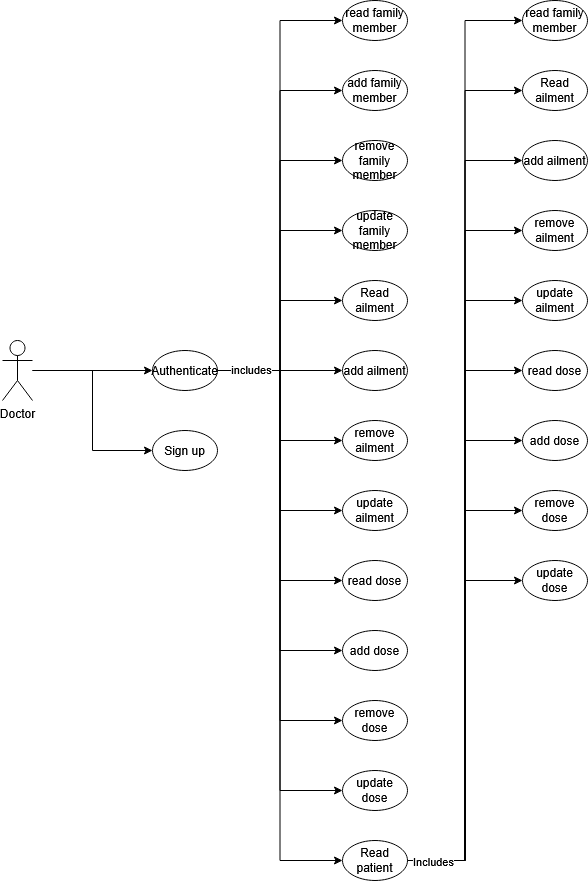

The diagram above was exported from draw.io. Its source (the exported page's mxGraphModel, read from the mxfile embedded in the PNG):
<mxGraphModel dx="1678" dy="882" grid="1" gridSize="10" guides="1" tooltips="1" connect="1" arrows="1" fold="1" page="1" pageScale="1" pageWidth="850" pageHeight="1100" math="0" shadow="0">
  <root>
    <mxCell id="0" />
    <mxCell id="1" parent="0" />
    <mxCell id="5ZKevYBNKdBM2nSNVLT0-109" edge="1" parent="1" source="5ZKevYBNKdBM2nSNVLT0-123" style="edgeStyle=orthogonalEdgeStyle;rounded=0;orthogonalLoop=1;jettySize=auto;html=1;entryX=0;entryY=0.5;entryDx=0;entryDy=0;" target="5ZKevYBNKdBM2nSNVLT0-129">
      <mxGeometry relative="1" as="geometry" />
    </mxCell>
    <mxCell id="5ZKevYBNKdBM2nSNVLT0-110" edge="1" parent="1" source="5ZKevYBNKdBM2nSNVLT0-123" style="edgeStyle=orthogonalEdgeStyle;rounded=0;orthogonalLoop=1;jettySize=auto;html=1;entryX=0;entryY=0.5;entryDx=0;entryDy=0;" target="5ZKevYBNKdBM2nSNVLT0-128">
      <mxGeometry relative="1" as="geometry" />
    </mxCell>
    <mxCell id="5ZKevYBNKdBM2nSNVLT0-111" edge="1" parent="1" source="5ZKevYBNKdBM2nSNVLT0-123" style="edgeStyle=orthogonalEdgeStyle;rounded=0;orthogonalLoop=1;jettySize=auto;html=1;entryX=0;entryY=0.5;entryDx=0;entryDy=0;" target="5ZKevYBNKdBM2nSNVLT0-133">
      <mxGeometry relative="1" as="geometry" />
    </mxCell>
    <mxCell id="5ZKevYBNKdBM2nSNVLT0-112" edge="1" parent="1" source="5ZKevYBNKdBM2nSNVLT0-123" style="edgeStyle=orthogonalEdgeStyle;rounded=0;orthogonalLoop=1;jettySize=auto;html=1;entryX=0;entryY=0.5;entryDx=0;entryDy=0;" target="5ZKevYBNKdBM2nSNVLT0-132">
      <mxGeometry relative="1" as="geometry" />
    </mxCell>
    <mxCell id="5ZKevYBNKdBM2nSNVLT0-113" edge="1" parent="1" source="5ZKevYBNKdBM2nSNVLT0-123" style="edgeStyle=orthogonalEdgeStyle;rounded=0;orthogonalLoop=1;jettySize=auto;html=1;entryX=0;entryY=0.5;entryDx=0;entryDy=0;" target="5ZKevYBNKdBM2nSNVLT0-136">
      <mxGeometry relative="1" as="geometry" />
    </mxCell>
    <mxCell id="5ZKevYBNKdBM2nSNVLT0-114" edge="1" parent="1" source="5ZKevYBNKdBM2nSNVLT0-123" style="edgeStyle=orthogonalEdgeStyle;rounded=0;orthogonalLoop=1;jettySize=auto;html=1;entryX=0;entryY=0.5;entryDx=0;entryDy=0;" target="5ZKevYBNKdBM2nSNVLT0-137">
      <mxGeometry relative="1" as="geometry" />
    </mxCell>
    <mxCell id="5ZKevYBNKdBM2nSNVLT0-115" edge="1" parent="1" source="5ZKevYBNKdBM2nSNVLT0-123" style="edgeStyle=orthogonalEdgeStyle;rounded=0;orthogonalLoop=1;jettySize=auto;html=1;entryX=0;entryY=0.5;entryDx=0;entryDy=0;" target="5ZKevYBNKdBM2nSNVLT0-130">
      <mxGeometry relative="1" as="geometry" />
    </mxCell>
    <mxCell id="5ZKevYBNKdBM2nSNVLT0-116" edge="1" parent="1" source="5ZKevYBNKdBM2nSNVLT0-123" style="edgeStyle=orthogonalEdgeStyle;rounded=0;orthogonalLoop=1;jettySize=auto;html=1;entryX=0;entryY=0.5;entryDx=0;entryDy=0;" target="5ZKevYBNKdBM2nSNVLT0-131">
      <mxGeometry relative="1" as="geometry" />
    </mxCell>
    <mxCell id="5ZKevYBNKdBM2nSNVLT0-117" edge="1" parent="1" source="5ZKevYBNKdBM2nSNVLT0-123" style="edgeStyle=orthogonalEdgeStyle;rounded=0;orthogonalLoop=1;jettySize=auto;html=1;entryX=0;entryY=0.5;entryDx=0;entryDy=0;" target="5ZKevYBNKdBM2nSNVLT0-134">
      <mxGeometry relative="1" as="geometry" />
    </mxCell>
    <mxCell id="5ZKevYBNKdBM2nSNVLT0-118" edge="1" parent="1" source="5ZKevYBNKdBM2nSNVLT0-123" style="edgeStyle=orthogonalEdgeStyle;rounded=0;orthogonalLoop=1;jettySize=auto;html=1;entryX=0;entryY=0.5;entryDx=0;entryDy=0;" target="5ZKevYBNKdBM2nSNVLT0-135">
      <mxGeometry relative="1" as="geometry" />
    </mxCell>
    <mxCell id="5ZKevYBNKdBM2nSNVLT0-119" edge="1" parent="1" source="5ZKevYBNKdBM2nSNVLT0-123" style="edgeStyle=orthogonalEdgeStyle;rounded=0;orthogonalLoop=1;jettySize=auto;html=1;entryX=0;entryY=0.5;entryDx=0;entryDy=0;" target="5ZKevYBNKdBM2nSNVLT0-139">
      <mxGeometry relative="1" as="geometry" />
    </mxCell>
    <mxCell id="5ZKevYBNKdBM2nSNVLT0-120" edge="1" parent="1" source="5ZKevYBNKdBM2nSNVLT0-123" style="edgeStyle=orthogonalEdgeStyle;rounded=0;orthogonalLoop=1;jettySize=auto;html=1;entryX=0;entryY=0.5;entryDx=0;entryDy=0;" target="5ZKevYBNKdBM2nSNVLT0-138">
      <mxGeometry relative="1" as="geometry" />
    </mxCell>
    <mxCell id="5ZKevYBNKdBM2nSNVLT0-121" edge="1" parent="1" source="5ZKevYBNKdBM2nSNVLT0-123" style="edgeStyle=orthogonalEdgeStyle;rounded=0;orthogonalLoop=1;jettySize=auto;html=1;entryX=0;entryY=0.5;entryDx=0;entryDy=0;" target="5ZKevYBNKdBM2nSNVLT0-150">
      <mxGeometry relative="1" as="geometry" />
    </mxCell>
    <mxCell id="5ZKevYBNKdBM2nSNVLT0-122" connectable="0" parent="5ZKevYBNKdBM2nSNVLT0-121" style="edgeLabel;html=1;align=center;verticalAlign=middle;resizable=0;points=[];" value="includes" vertex="1">
      <mxGeometry relative="1" x="-0.8925" y="2" as="geometry">
        <mxPoint as="offset" />
      </mxGeometry>
    </mxCell>
    <mxCell id="5ZKevYBNKdBM2nSNVLT0-123" parent="1" style="ellipse;whiteSpace=wrap;html=1;" value="Authenticate" vertex="1">
      <mxGeometry height="40" width="65" x="530" y="500" as="geometry" />
    </mxCell>
    <mxCell id="5ZKevYBNKdBM2nSNVLT0-124" edge="1" parent="1" source="5ZKevYBNKdBM2nSNVLT0-126" style="edgeStyle=orthogonalEdgeStyle;rounded=0;orthogonalLoop=1;jettySize=auto;html=1;" target="5ZKevYBNKdBM2nSNVLT0-123">
      <mxGeometry relative="1" as="geometry" />
    </mxCell>
    <mxCell id="5ZKevYBNKdBM2nSNVLT0-125" edge="1" parent="1" source="5ZKevYBNKdBM2nSNVLT0-126" style="edgeStyle=orthogonalEdgeStyle;rounded=0;orthogonalLoop=1;jettySize=auto;html=1;entryX=0;entryY=0.5;entryDx=0;entryDy=0;" target="5ZKevYBNKdBM2nSNVLT0-127">
      <mxGeometry relative="1" as="geometry" />
    </mxCell>
    <mxCell id="5ZKevYBNKdBM2nSNVLT0-126" parent="1" style="shape=umlActor;verticalLabelPosition=bottom;verticalAlign=top;html=1;outlineConnect=0;" value="Doctor" vertex="1">
      <mxGeometry height="60" width="30" x="380" y="490" as="geometry" />
    </mxCell>
    <mxCell id="5ZKevYBNKdBM2nSNVLT0-127" parent="1" style="ellipse;whiteSpace=wrap;html=1;" value="Sign up" vertex="1">
      <mxGeometry height="40" width="65" x="530" y="580" as="geometry" />
    </mxCell>
    <mxCell id="5ZKevYBNKdBM2nSNVLT0-128" parent="1" style="ellipse;whiteSpace=wrap;html=1;" value="Read ailment" vertex="1">
      <mxGeometry height="40" width="65" x="720" y="430" as="geometry" />
    </mxCell>
    <mxCell id="5ZKevYBNKdBM2nSNVLT0-129" parent="1" style="ellipse;whiteSpace=wrap;html=1;" value="add ailment" vertex="1">
      <mxGeometry height="40" width="65" x="720" y="500" as="geometry" />
    </mxCell>
    <mxCell id="5ZKevYBNKdBM2nSNVLT0-130" parent="1" style="ellipse;whiteSpace=wrap;html=1;" value="remove ailment" vertex="1">
      <mxGeometry height="40" width="65" x="720" y="570" as="geometry" />
    </mxCell>
    <mxCell id="5ZKevYBNKdBM2nSNVLT0-131" parent="1" style="ellipse;whiteSpace=wrap;html=1;" value="update ailment" vertex="1">
      <mxGeometry height="40" width="65" x="720" y="640" as="geometry" />
    </mxCell>
    <mxCell id="5ZKevYBNKdBM2nSNVLT0-132" parent="1" style="ellipse;whiteSpace=wrap;html=1;" value="update family member" vertex="1">
      <mxGeometry height="40" width="65" x="720" y="360" as="geometry" />
    </mxCell>
    <mxCell id="5ZKevYBNKdBM2nSNVLT0-133" parent="1" style="ellipse;whiteSpace=wrap;html=1;" value="remove family member" vertex="1">
      <mxGeometry height="40" width="65" x="720" y="290" as="geometry" />
    </mxCell>
    <mxCell id="5ZKevYBNKdBM2nSNVLT0-134" parent="1" style="ellipse;whiteSpace=wrap;html=1;" value="read dose" vertex="1">
      <mxGeometry height="40" width="65" x="720" y="710" as="geometry" />
    </mxCell>
    <mxCell id="5ZKevYBNKdBM2nSNVLT0-135" parent="1" style="ellipse;whiteSpace=wrap;html=1;" value="add dose" vertex="1">
      <mxGeometry height="40" width="65" x="720" y="780" as="geometry" />
    </mxCell>
    <mxCell id="5ZKevYBNKdBM2nSNVLT0-136" parent="1" style="ellipse;whiteSpace=wrap;html=1;" value="add family member" vertex="1">
      <mxGeometry height="40" width="65" x="720" y="220" as="geometry" />
    </mxCell>
    <mxCell id="5ZKevYBNKdBM2nSNVLT0-137" parent="1" style="ellipse;whiteSpace=wrap;html=1;" value="read family member" vertex="1">
      <mxGeometry height="40" width="65" x="720" y="150" as="geometry" />
    </mxCell>
    <mxCell id="5ZKevYBNKdBM2nSNVLT0-138" parent="1" style="ellipse;whiteSpace=wrap;html=1;" value="update dose" vertex="1">
      <mxGeometry height="40" width="65" x="720" y="920" as="geometry" />
    </mxCell>
    <mxCell id="5ZKevYBNKdBM2nSNVLT0-139" parent="1" style="ellipse;whiteSpace=wrap;html=1;" value="remove dose" vertex="1">
      <mxGeometry height="40" width="65" x="720" y="850" as="geometry" />
    </mxCell>
    <mxCell id="5ZKevYBNKdBM2nSNVLT0-140" edge="1" parent="1" source="5ZKevYBNKdBM2nSNVLT0-150" style="edgeStyle=orthogonalEdgeStyle;rounded=0;orthogonalLoop=1;jettySize=auto;html=1;entryX=0;entryY=0.5;entryDx=0;entryDy=0;" target="5ZKevYBNKdBM2nSNVLT0-157">
      <mxGeometry relative="1" as="geometry" />
    </mxCell>
    <mxCell id="5ZKevYBNKdBM2nSNVLT0-141" edge="1" parent="1" source="5ZKevYBNKdBM2nSNVLT0-150" style="edgeStyle=orthogonalEdgeStyle;rounded=0;orthogonalLoop=1;jettySize=auto;html=1;entryX=0;entryY=0.5;entryDx=0;entryDy=0;" target="5ZKevYBNKdBM2nSNVLT0-151">
      <mxGeometry relative="1" as="geometry" />
    </mxCell>
    <mxCell id="5ZKevYBNKdBM2nSNVLT0-142" edge="1" parent="1" source="5ZKevYBNKdBM2nSNVLT0-150" style="edgeStyle=orthogonalEdgeStyle;rounded=0;orthogonalLoop=1;jettySize=auto;html=1;entryX=0;entryY=0.5;entryDx=0;entryDy=0;" target="5ZKevYBNKdBM2nSNVLT0-152">
      <mxGeometry relative="1" as="geometry" />
    </mxCell>
    <mxCell id="5ZKevYBNKdBM2nSNVLT0-143" edge="1" parent="1" source="5ZKevYBNKdBM2nSNVLT0-150" style="edgeStyle=orthogonalEdgeStyle;rounded=0;orthogonalLoop=1;jettySize=auto;html=1;entryX=0;entryY=0.5;entryDx=0;entryDy=0;" target="5ZKevYBNKdBM2nSNVLT0-153">
      <mxGeometry relative="1" as="geometry" />
    </mxCell>
    <mxCell id="5ZKevYBNKdBM2nSNVLT0-144" edge="1" parent="1" source="5ZKevYBNKdBM2nSNVLT0-150" style="edgeStyle=orthogonalEdgeStyle;rounded=0;orthogonalLoop=1;jettySize=auto;html=1;entryX=0;entryY=0.5;entryDx=0;entryDy=0;" target="5ZKevYBNKdBM2nSNVLT0-154">
      <mxGeometry relative="1" as="geometry" />
    </mxCell>
    <mxCell id="5ZKevYBNKdBM2nSNVLT0-145" edge="1" parent="1" source="5ZKevYBNKdBM2nSNVLT0-150" style="edgeStyle=orthogonalEdgeStyle;rounded=0;orthogonalLoop=1;jettySize=auto;html=1;entryX=0;entryY=0.5;entryDx=0;entryDy=0;" target="5ZKevYBNKdBM2nSNVLT0-155">
      <mxGeometry relative="1" as="geometry" />
    </mxCell>
    <mxCell id="5ZKevYBNKdBM2nSNVLT0-146" edge="1" parent="1" source="5ZKevYBNKdBM2nSNVLT0-150" style="edgeStyle=orthogonalEdgeStyle;rounded=0;orthogonalLoop=1;jettySize=auto;html=1;entryX=0;entryY=0.5;entryDx=0;entryDy=0;" target="5ZKevYBNKdBM2nSNVLT0-156">
      <mxGeometry relative="1" as="geometry" />
    </mxCell>
    <mxCell id="5ZKevYBNKdBM2nSNVLT0-147" edge="1" parent="1" source="5ZKevYBNKdBM2nSNVLT0-150" style="edgeStyle=orthogonalEdgeStyle;rounded=0;orthogonalLoop=1;jettySize=auto;html=1;entryX=0;entryY=0.5;entryDx=0;entryDy=0;" target="5ZKevYBNKdBM2nSNVLT0-159">
      <mxGeometry relative="1" as="geometry" />
    </mxCell>
    <mxCell id="5ZKevYBNKdBM2nSNVLT0-148" edge="1" parent="1" source="5ZKevYBNKdBM2nSNVLT0-150" style="edgeStyle=orthogonalEdgeStyle;rounded=0;orthogonalLoop=1;jettySize=auto;html=1;entryX=0;entryY=0.5;entryDx=0;entryDy=0;" target="5ZKevYBNKdBM2nSNVLT0-158">
      <mxGeometry relative="1" as="geometry" />
    </mxCell>
    <mxCell id="5ZKevYBNKdBM2nSNVLT0-149" connectable="0" parent="5ZKevYBNKdBM2nSNVLT0-148" style="edgeLabel;html=1;align=center;verticalAlign=middle;resizable=0;points=[];" value="Includes" vertex="1">
      <mxGeometry relative="1" x="-0.9038" y="-2" as="geometry">
        <mxPoint x="6" y="-2" as="offset" />
      </mxGeometry>
    </mxCell>
    <mxCell id="5ZKevYBNKdBM2nSNVLT0-150" parent="1" style="ellipse;whiteSpace=wrap;html=1;" value="Read patient" vertex="1">
      <mxGeometry height="40" width="65" x="720" y="990" as="geometry" />
    </mxCell>
    <mxCell id="5ZKevYBNKdBM2nSNVLT0-151" parent="1" style="ellipse;whiteSpace=wrap;html=1;" value="Read ailment" vertex="1">
      <mxGeometry height="40" width="65" x="900" y="220" as="geometry" />
    </mxCell>
    <mxCell id="5ZKevYBNKdBM2nSNVLT0-152" parent="1" style="ellipse;whiteSpace=wrap;html=1;" value="add ailment" vertex="1">
      <mxGeometry height="40" width="65" x="900" y="290" as="geometry" />
    </mxCell>
    <mxCell id="5ZKevYBNKdBM2nSNVLT0-153" parent="1" style="ellipse;whiteSpace=wrap;html=1;" value="remove ailment" vertex="1">
      <mxGeometry height="40" width="65" x="900" y="360" as="geometry" />
    </mxCell>
    <mxCell id="5ZKevYBNKdBM2nSNVLT0-154" parent="1" style="ellipse;whiteSpace=wrap;html=1;" value="update ailment" vertex="1">
      <mxGeometry height="40" width="65" x="900" y="430" as="geometry" />
    </mxCell>
    <mxCell id="5ZKevYBNKdBM2nSNVLT0-155" parent="1" style="ellipse;whiteSpace=wrap;html=1;" value="read dose" vertex="1">
      <mxGeometry height="40" width="65" x="900" y="500" as="geometry" />
    </mxCell>
    <mxCell id="5ZKevYBNKdBM2nSNVLT0-156" parent="1" style="ellipse;whiteSpace=wrap;html=1;" value="add dose" vertex="1">
      <mxGeometry height="40" width="65" x="900" y="570" as="geometry" />
    </mxCell>
    <mxCell id="5ZKevYBNKdBM2nSNVLT0-157" parent="1" style="ellipse;whiteSpace=wrap;html=1;" value="read family member" vertex="1">
      <mxGeometry height="40" width="65" x="900" y="150" as="geometry" />
    </mxCell>
    <mxCell id="5ZKevYBNKdBM2nSNVLT0-158" parent="1" style="ellipse;whiteSpace=wrap;html=1;" value="update dose" vertex="1">
      <mxGeometry height="40" width="65" x="900" y="710" as="geometry" />
    </mxCell>
    <mxCell id="5ZKevYBNKdBM2nSNVLT0-159" parent="1" style="ellipse;whiteSpace=wrap;html=1;" value="remove dose" vertex="1">
      <mxGeometry height="40" width="65" x="900" y="640" as="geometry" />
    </mxCell>
  </root>
</mxGraphModel>